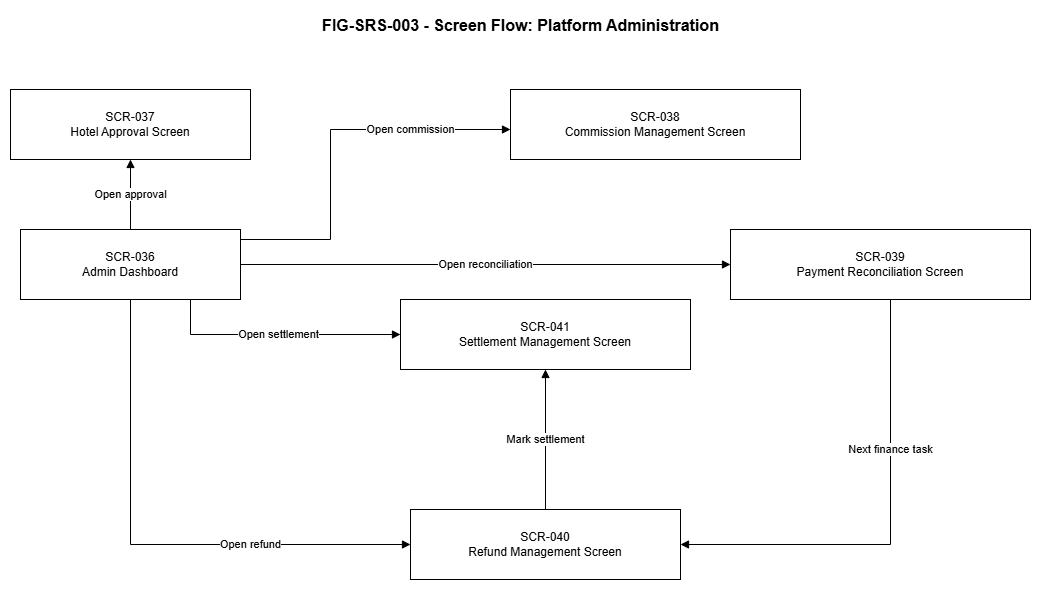

The diagram above was exported from draw.io. Its source (the exported page's mxGraphModel, read from the mxfile embedded in the PNG):
<mxGraphModel dx="1303" dy="783" grid="1" gridSize="10" guides="1" tooltips="1" connect="1" arrows="1" fold="1" page="1" pageScale="1" pageWidth="1800" pageHeight="700" math="0" shadow="0">
  <root>
    <mxCell id="0" />
    <mxCell id="1" parent="0" />
    <mxCell id="title" parent="1" style="text;html=1;strokeColor=none;fillColor=none;fontSize=16;fontStyle=1;align=center;" value="FIG-SRS-003 - Screen Flow: Platform Administration" vertex="1">
      <mxGeometry height="40" width="900" x="450" y="30" as="geometry" />
    </mxCell>
    <mxCell id="scr_036" parent="1" style="rounded=0;whiteSpace=wrap;html=1;fontSize=12;" value="SCR-036&#10;Admin Dashboard" vertex="1">
      <mxGeometry height="70" width="220" x="400" y="250" as="geometry" />
    </mxCell>
    <mxCell id="scr_037" parent="1" style="rounded=0;whiteSpace=wrap;html=1;fontSize=12;" value="SCR-037&#10;Hotel Approval Screen" vertex="1">
      <mxGeometry height="70" width="240" x="390" y="110" as="geometry" />
    </mxCell>
    <mxCell id="scr_038" parent="1" style="rounded=0;whiteSpace=wrap;html=1;fontSize=12;" value="SCR-038&#10;Commission Management Screen" vertex="1">
      <mxGeometry height="70" width="290" x="890" y="110" as="geometry" />
    </mxCell>
    <mxCell id="scr_039" parent="1" style="rounded=0;whiteSpace=wrap;html=1;fontSize=12;" value="SCR-039&#10;Payment Reconciliation Screen" vertex="1">
      <mxGeometry height="70" width="300" x="1110" y="250" as="geometry" />
    </mxCell>
    <mxCell id="scr_040" parent="1" style="rounded=0;whiteSpace=wrap;html=1;fontSize=12;" value="SCR-040&#10;Refund Management Screen" vertex="1">
      <mxGeometry height="70" width="270" x="790" y="530" as="geometry" />
    </mxCell>
    <mxCell id="scr_041" parent="1" style="rounded=0;whiteSpace=wrap;html=1;fontSize=12;" value="SCR-041&#10;Settlement Management Screen" vertex="1">
      <mxGeometry height="70" width="290" x="780" y="320" as="geometry" />
    </mxCell>
    <mxCell id="e1" edge="1" parent="1" source="scr_036" style="endArrow=block;html=1;rounded=0;fontSize=11;" target="scr_037" value="Open approval">
      <mxGeometry relative="1" as="geometry" />
    </mxCell>
    <mxCell id="e2" edge="1" parent="1" source="scr_036" style="endArrow=block;html=1;rounded=0;fontSize=11;edgeStyle=orthogonalEdgeStyle;" target="scr_038" value="Open commission">
      <mxGeometry relative="1" x="0.4737" as="geometry">
        <mxPoint as="offset" />
        <Array as="points">
          <mxPoint x="710" y="260" />
          <mxPoint x="710" y="150" />
        </Array>
      </mxGeometry>
    </mxCell>
    <mxCell id="e3" edge="1" parent="1" source="scr_036" style="endArrow=block;html=1;rounded=0;fontSize=11;" target="scr_039" value="Open reconciliation">
      <mxGeometry relative="1" as="geometry" />
    </mxCell>
    <mxCell id="e4" edge="1" parent="1" source="scr_036" style="endArrow=block;html=1;rounded=0;fontSize=11;edgeStyle=orthogonalEdgeStyle;" target="scr_040" value="Open refund">
      <mxGeometry relative="1" x="0.3905" as="geometry">
        <mxPoint as="offset" />
        <Array as="points">
          <mxPoint x="510" y="565" />
        </Array>
      </mxGeometry>
    </mxCell>
    <mxCell id="e5" edge="1" parent="1" source="scr_036" style="endArrow=block;html=1;rounded=0;fontSize=11;edgeStyle=orthogonalEdgeStyle;" target="scr_041" value="Open settlement">
      <mxGeometry relative="1" as="geometry">
        <Array as="points">
          <mxPoint x="570" y="355" />
        </Array>
      </mxGeometry>
    </mxCell>
    <mxCell id="e6" edge="1" parent="1" source="scr_039" style="endArrow=block;html=1;rounded=0;fontSize=11;edgeStyle=orthogonalEdgeStyle;" target="scr_040" value="Next finance task">
      <mxGeometry relative="1" x="-0.3407" as="geometry">
        <mxPoint as="offset" />
        <Array as="points">
          <mxPoint x="1270" y="565" />
        </Array>
      </mxGeometry>
    </mxCell>
    <mxCell id="e7" edge="1" parent="1" source="scr_040" style="endArrow=block;html=1;rounded=0;fontSize=11;" target="scr_041" value="Mark settlement">
      <mxGeometry relative="1" as="geometry" />
    </mxCell>
  </root>
</mxGraphModel>